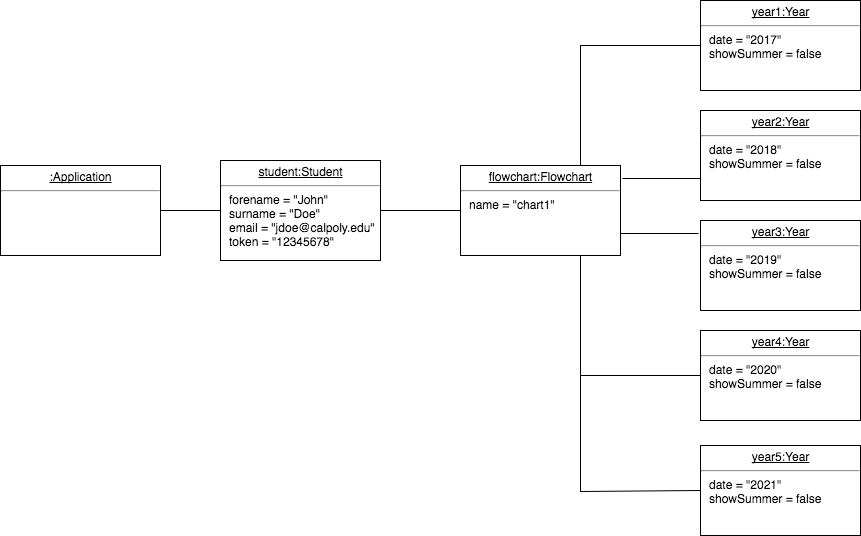

The diagram above was exported from draw.io. Its source (the exported page's mxGraphModel, read from the mxfile embedded in the PNG):
<mxGraphModel dx="789" dy="1482" grid="1" gridSize="10" guides="1" tooltips="1" connect="1" arrows="1" fold="1" page="1" pageScale="1" pageWidth="850" pageHeight="1100" background="#ffffff" math="0" shadow="0">
  <root>
    <mxCell id="0" />
    <mxCell id="1" parent="0" />
    <mxCell id="5" style="edgeStyle=none;html=1;exitX=1;exitY=0.5;shadow=0;endArrow=none;endSize=8;fontFamily=Times New Roman;fontSize=12;endFill=0;entryX=0;entryY=0.5;" edge="1" parent="1" source="3" target="4">
      <mxGeometry relative="1" as="geometry">
        <mxPoint x="260" y="100" as="targetPoint" />
      </mxGeometry>
    </mxCell>
    <mxCell id="3" value="&lt;p style=&quot;margin: 0px ; margin-top: 4px ; text-align: center ; text-decoration: underline&quot;&gt;:Application&lt;/p&gt;&lt;hr&gt;&lt;p style=&quot;margin: 0px ; margin-left: 8px&quot;&gt;&lt;br&gt;&lt;/p&gt;" style="verticalAlign=top;align=left;overflow=fill;fontSize=12;fontFamily=Helvetica;html=1;fillColor=#ffffff;strokeColor=#000000;" vertex="1" parent="1">
      <mxGeometry x="50" y="50" width="160" height="90" as="geometry" />
    </mxCell>
    <mxCell id="7" style="edgeStyle=none;html=1;exitX=1;exitY=0.5;entryX=0;entryY=0.5;shadow=0;endArrow=none;endFill=0;endSize=8;fontFamily=Times New Roman;fontSize=12;" edge="1" parent="1" source="4" target="6">
      <mxGeometry relative="1" as="geometry" />
    </mxCell>
    <mxCell id="4" value="&lt;p style=&quot;margin: 0px ; margin-top: 4px ; text-align: center ; text-decoration: underline&quot;&gt;student:Student&lt;/p&gt;&lt;hr&gt;&lt;p style=&quot;margin: 0px ; margin-left: 8px&quot;&gt;forename = &quot;John&quot;&lt;/p&gt;&lt;p style=&quot;margin: 0px ; margin-left: 8px&quot;&gt;surname = &quot;Doe&quot;&amp;nbsp;&lt;/p&gt;&lt;p style=&quot;margin: 0px ; margin-left: 8px&quot;&gt;email = &quot;jdoe@calpoly.edu&quot;&lt;/p&gt;&lt;p style=&quot;margin: 0px ; margin-left: 8px&quot;&gt;token = &quot;12345678&quot;&lt;/p&gt;" style="verticalAlign=top;align=left;overflow=fill;fontSize=12;fontFamily=Helvetica;html=1;fillColor=#ffffff;strokeColor=#000000;" vertex="1" parent="1">
      <mxGeometry x="270" y="45" width="160" height="100" as="geometry" />
    </mxCell>
    <mxCell id="14" style="edgeStyle=none;html=1;entryX=0;entryY=0.75;shadow=0;endArrow=none;endFill=0;endSize=8;fontFamily=Times New Roman;fontSize=12;" edge="1" parent="1" target="10">
      <mxGeometry relative="1" as="geometry">
        <mxPoint x="672" y="63" as="sourcePoint" />
      </mxGeometry>
    </mxCell>
    <mxCell id="16" style="edgeStyle=none;html=1;exitX=0.75;exitY=1;entryX=0;entryY=0.5;shadow=0;endArrow=none;endFill=0;endSize=8;fontFamily=Times New Roman;fontSize=12;rounded=0;" edge="1" parent="1" source="6" target="12">
      <mxGeometry relative="1" as="geometry">
        <Array as="points">
          <mxPoint x="630" y="260" />
        </Array>
      </mxGeometry>
    </mxCell>
    <mxCell id="18" style="edgeStyle=none;html=1;exitX=1;exitY=0.75;entryX=-0.012;entryY=0.144;entryPerimeter=0;shadow=0;endArrow=none;endFill=0;endSize=8;fontFamily=Times New Roman;fontSize=12;" edge="1" parent="1" source="6" target="11">
      <mxGeometry relative="1" as="geometry" />
    </mxCell>
    <mxCell id="21" style="edgeStyle=none;rounded=0;html=1;exitX=0.75;exitY=1;entryX=0;entryY=0.5;shadow=0;endArrow=none;endFill=0;endSize=8;fontFamily=Times New Roman;fontSize=12;" edge="1" parent="1" source="6" target="20">
      <mxGeometry relative="1" as="geometry">
        <Array as="points">
          <mxPoint x="630" y="376" />
        </Array>
      </mxGeometry>
    </mxCell>
    <mxCell id="6" value="&lt;p style=&quot;margin: 0px ; margin-top: 4px ; text-align: center ; text-decoration: underline&quot;&gt;flowchart:Flowchart&lt;/p&gt;&lt;hr&gt;&lt;p style=&quot;margin: 0px ; margin-left: 8px&quot;&gt;name = &quot;chart1&quot;&lt;/p&gt;" style="verticalAlign=top;align=left;overflow=fill;fontSize=12;fontFamily=Helvetica;html=1;fillColor=#ffffff;strokeColor=#000000;" vertex="1" parent="1">
      <mxGeometry x="510" y="50" width="160" height="90" as="geometry" />
    </mxCell>
    <mxCell id="19" style="edgeStyle=none;html=1;exitX=0;exitY=0.5;entryX=0.75;entryY=0;shadow=0;endArrow=none;endFill=0;endSize=8;fontFamily=Times New Roman;fontSize=12;rounded=0;" edge="1" parent="1" source="9" target="6">
      <mxGeometry relative="1" as="geometry">
        <Array as="points">
          <mxPoint x="630" y="-70" />
        </Array>
      </mxGeometry>
    </mxCell>
    <mxCell id="9" value="&lt;p style=&quot;margin: 0px ; margin-top: 4px ; text-align: center ; text-decoration: underline&quot;&gt;year1:Year&lt;/p&gt;&lt;hr&gt;&lt;p style=&quot;margin: 0px ; margin-left: 8px&quot;&gt;date = &quot;2017&quot;&lt;/p&gt;&lt;p style=&quot;margin: 0px ; margin-left: 8px&quot;&gt;showSummer = false&lt;/p&gt;" style="verticalAlign=top;align=left;overflow=fill;fontSize=12;fontFamily=Helvetica;html=1;fillColor=none;gradientColor=none;" vertex="1" parent="1">
      <mxGeometry x="750" y="-115" width="160" height="90" as="geometry" />
    </mxCell>
    <mxCell id="10" value="&lt;p style=&quot;margin: 0px ; margin-top: 4px ; text-align: center ; text-decoration: underline&quot;&gt;year2:Year&lt;/p&gt;&lt;hr&gt;&lt;p style=&quot;margin: 0px ; margin-left: 8px&quot;&gt;date = &quot;2018&quot;&lt;/p&gt;&lt;p style=&quot;margin: 0px ; margin-left: 8px&quot;&gt;showSummer = false&lt;/p&gt;" style="verticalAlign=top;align=left;overflow=fill;fontSize=12;fontFamily=Helvetica;html=1;fillColor=none;gradientColor=none;" vertex="1" parent="1">
      <mxGeometry x="750" y="-5" width="160" height="90" as="geometry" />
    </mxCell>
    <mxCell id="11" value="&lt;p style=&quot;margin: 0px ; margin-top: 4px ; text-align: center ; text-decoration: underline&quot;&gt;year3:Year&lt;/p&gt;&lt;hr&gt;&lt;p style=&quot;margin: 0px ; margin-left: 8px&quot;&gt;date = &quot;2019&quot;&lt;/p&gt;&lt;p style=&quot;margin: 0px ; margin-left: 8px&quot;&gt;showSummer = false&lt;/p&gt;" style="verticalAlign=top;align=left;overflow=fill;fontSize=12;fontFamily=Helvetica;html=1;fillColor=none;gradientColor=none;" vertex="1" parent="1">
      <mxGeometry x="750" y="105" width="160" height="90" as="geometry" />
    </mxCell>
    <mxCell id="12" value="&lt;p style=&quot;margin: 0px ; margin-top: 4px ; text-align: center ; text-decoration: underline&quot;&gt;year4:Year&lt;/p&gt;&lt;hr&gt;&lt;p style=&quot;margin: 0px ; margin-left: 8px&quot;&gt;date = &quot;2020&quot;&lt;/p&gt;&lt;p style=&quot;margin: 0px ; margin-left: 8px&quot;&gt;showSummer = false&lt;/p&gt;" style="verticalAlign=top;align=left;overflow=fill;fontSize=12;fontFamily=Helvetica;html=1;fillColor=none;gradientColor=none;" vertex="1" parent="1">
      <mxGeometry x="750" y="215" width="160" height="90" as="geometry" />
    </mxCell>
    <mxCell id="20" value="&lt;p style=&quot;margin: 0px ; margin-top: 4px ; text-align: center ; text-decoration: underline&quot;&gt;year5:Year&lt;/p&gt;&lt;hr&gt;&lt;p style=&quot;margin: 0px ; margin-left: 8px&quot;&gt;date = &quot;2021&quot;&lt;/p&gt;&lt;p style=&quot;margin: 0px ; margin-left: 8px&quot;&gt;showSummer = false&lt;/p&gt;" style="verticalAlign=top;align=left;overflow=fill;fontSize=12;fontFamily=Helvetica;html=1;fillColor=none;gradientColor=none;" vertex="1" parent="1">
      <mxGeometry x="750" y="330" width="160" height="90" as="geometry" />
    </mxCell>
  </root>
</mxGraphModel>